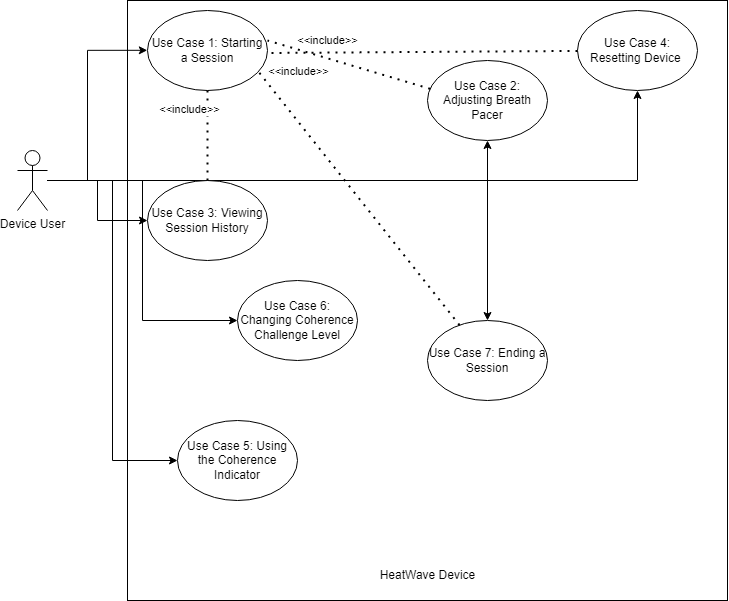

The diagram above was exported from draw.io. Its source (the exported page's mxGraphModel, read from the mxfile embedded in the PNG):
<mxGraphModel dx="1129" dy="670" grid="1" gridSize="10" guides="1" tooltips="1" connect="1" arrows="1" fold="1" page="1" pageScale="1" pageWidth="1654" pageHeight="2336" math="0" shadow="0">
  <root>
    <mxCell id="0" />
    <mxCell id="1" parent="0" />
    <mxCell id="sHXiYpiBKlHdaUjTsIzR-3" value="" style="whiteSpace=wrap;html=1;aspect=fixed;" vertex="1" parent="1">
      <mxGeometry x="140" y="10" width="600" height="600" as="geometry" />
    </mxCell>
    <mxCell id="sHXiYpiBKlHdaUjTsIzR-11" style="edgeStyle=orthogonalEdgeStyle;rounded=0;orthogonalLoop=1;jettySize=auto;html=1;entryX=0.033;entryY=0.083;entryDx=0;entryDy=0;entryPerimeter=0;" edge="1" parent="1" source="sHXiYpiBKlHdaUjTsIzR-1" target="sHXiYpiBKlHdaUjTsIzR-3">
      <mxGeometry relative="1" as="geometry" />
    </mxCell>
    <mxCell id="sHXiYpiBKlHdaUjTsIzR-17" style="edgeStyle=orthogonalEdgeStyle;rounded=0;orthogonalLoop=1;jettySize=auto;html=1;" edge="1" parent="1" source="sHXiYpiBKlHdaUjTsIzR-1" target="sHXiYpiBKlHdaUjTsIzR-5">
      <mxGeometry relative="1" as="geometry" />
    </mxCell>
    <mxCell id="sHXiYpiBKlHdaUjTsIzR-18" style="edgeStyle=orthogonalEdgeStyle;rounded=0;orthogonalLoop=1;jettySize=auto;html=1;entryX=0;entryY=0.5;entryDx=0;entryDy=0;" edge="1" parent="1" source="sHXiYpiBKlHdaUjTsIzR-1" target="sHXiYpiBKlHdaUjTsIzR-6">
      <mxGeometry relative="1" as="geometry" />
    </mxCell>
    <mxCell id="sHXiYpiBKlHdaUjTsIzR-19" style="edgeStyle=orthogonalEdgeStyle;rounded=0;orthogonalLoop=1;jettySize=auto;html=1;" edge="1" parent="1" source="sHXiYpiBKlHdaUjTsIzR-1" target="sHXiYpiBKlHdaUjTsIzR-7">
      <mxGeometry relative="1" as="geometry" />
    </mxCell>
    <mxCell id="sHXiYpiBKlHdaUjTsIzR-20" style="edgeStyle=orthogonalEdgeStyle;rounded=0;orthogonalLoop=1;jettySize=auto;html=1;entryX=0;entryY=0.5;entryDx=0;entryDy=0;" edge="1" parent="1" source="sHXiYpiBKlHdaUjTsIzR-1" target="sHXiYpiBKlHdaUjTsIzR-8">
      <mxGeometry relative="1" as="geometry" />
    </mxCell>
    <mxCell id="sHXiYpiBKlHdaUjTsIzR-21" style="edgeStyle=orthogonalEdgeStyle;rounded=0;orthogonalLoop=1;jettySize=auto;html=1;entryX=0;entryY=0.5;entryDx=0;entryDy=0;" edge="1" parent="1" source="sHXiYpiBKlHdaUjTsIzR-1" target="sHXiYpiBKlHdaUjTsIzR-9">
      <mxGeometry relative="1" as="geometry" />
    </mxCell>
    <mxCell id="sHXiYpiBKlHdaUjTsIzR-22" style="edgeStyle=orthogonalEdgeStyle;rounded=0;orthogonalLoop=1;jettySize=auto;html=1;" edge="1" parent="1" source="sHXiYpiBKlHdaUjTsIzR-1" target="sHXiYpiBKlHdaUjTsIzR-10">
      <mxGeometry relative="1" as="geometry" />
    </mxCell>
    <mxCell id="sHXiYpiBKlHdaUjTsIzR-1" value="Device User" style="shape=umlActor;verticalLabelPosition=bottom;verticalAlign=top;html=1;outlineConnect=0;" vertex="1" parent="1">
      <mxGeometry x="30" y="160" width="30" height="60" as="geometry" />
    </mxCell>
    <mxCell id="sHXiYpiBKlHdaUjTsIzR-4" value="Use Case 1: Starting a Session" style="ellipse;whiteSpace=wrap;html=1;" vertex="1" parent="1">
      <mxGeometry x="160" y="20" width="120" height="80" as="geometry" />
    </mxCell>
    <mxCell id="sHXiYpiBKlHdaUjTsIzR-5" value="Use Case 2: Adjusting Breath Pacer" style="ellipse;whiteSpace=wrap;html=1;" vertex="1" parent="1">
      <mxGeometry x="440" y="70" width="120" height="80" as="geometry" />
    </mxCell>
    <mxCell id="sHXiYpiBKlHdaUjTsIzR-6" value="Use Case 3: Viewing Session History" style="ellipse;whiteSpace=wrap;html=1;" vertex="1" parent="1">
      <mxGeometry x="160" y="190" width="120" height="80" as="geometry" />
    </mxCell>
    <mxCell id="sHXiYpiBKlHdaUjTsIzR-7" value="Use Case 4: Resetting Device&amp;nbsp;" style="ellipse;whiteSpace=wrap;html=1;" vertex="1" parent="1">
      <mxGeometry x="590" y="20" width="120" height="80" as="geometry" />
    </mxCell>
    <mxCell id="sHXiYpiBKlHdaUjTsIzR-8" value="Use Case 5: Using the Coherence Indicator" style="ellipse;whiteSpace=wrap;html=1;" vertex="1" parent="1">
      <mxGeometry x="190" y="430" width="120" height="80" as="geometry" />
    </mxCell>
    <mxCell id="sHXiYpiBKlHdaUjTsIzR-9" value="Use Case 6: Changing Coherence Challenge Level" style="ellipse;whiteSpace=wrap;html=1;" vertex="1" parent="1">
      <mxGeometry x="250" y="290" width="120" height="80" as="geometry" />
    </mxCell>
    <mxCell id="sHXiYpiBKlHdaUjTsIzR-10" value="Use Case 7: Ending a Session" style="ellipse;whiteSpace=wrap;html=1;" vertex="1" parent="1">
      <mxGeometry x="440" y="330" width="120" height="80" as="geometry" />
    </mxCell>
    <mxCell id="sHXiYpiBKlHdaUjTsIzR-23" value="HeatWave Device" style="text;html=1;align=center;verticalAlign=middle;resizable=0;points=[];autosize=1;strokeColor=none;fillColor=none;" vertex="1" parent="1">
      <mxGeometry x="380" y="570" width="120" height="30" as="geometry" />
    </mxCell>
    <mxCell id="sHXiYpiBKlHdaUjTsIzR-27" value="" style="endArrow=none;dashed=1;html=1;dashPattern=1 3;strokeWidth=2;rounded=0;entryX=0.917;entryY=0.75;entryDx=0;entryDy=0;entryPerimeter=0;" edge="1" parent="1" source="sHXiYpiBKlHdaUjTsIzR-10" target="sHXiYpiBKlHdaUjTsIzR-4">
      <mxGeometry width="50" height="50" relative="1" as="geometry">
        <mxPoint x="280" y="130" as="sourcePoint" />
        <mxPoint x="330" y="80" as="targetPoint" />
      </mxGeometry>
    </mxCell>
    <mxCell id="sHXiYpiBKlHdaUjTsIzR-28" value="&amp;lt;&amp;lt;include&amp;gt;&amp;gt;" style="edgeLabel;html=1;align=center;verticalAlign=middle;resizable=0;points=[];" vertex="1" connectable="0" parent="sHXiYpiBKlHdaUjTsIzR-27">
      <mxGeometry x="-0.451" y="-1" relative="1" as="geometry">
        <mxPoint x="-107" y="-184" as="offset" />
      </mxGeometry>
    </mxCell>
    <mxCell id="sHXiYpiBKlHdaUjTsIzR-29" value="" style="endArrow=none;dashed=1;html=1;dashPattern=1 3;strokeWidth=2;rounded=0;" edge="1" parent="1" source="sHXiYpiBKlHdaUjTsIzR-6" target="sHXiYpiBKlHdaUjTsIzR-4">
      <mxGeometry width="50" height="50" relative="1" as="geometry">
        <mxPoint x="210" y="160" as="sourcePoint" />
        <mxPoint x="260" y="110" as="targetPoint" />
      </mxGeometry>
    </mxCell>
    <mxCell id="sHXiYpiBKlHdaUjTsIzR-30" value="&amp;lt;&amp;lt;include&amp;gt;&amp;gt;" style="edgeLabel;html=1;align=center;verticalAlign=middle;resizable=0;points=[];" vertex="1" connectable="0" parent="1">
      <mxGeometry x="249.99958032729077" y="109.99548071632658" as="geometry">
        <mxPoint x="-48" y="9" as="offset" />
      </mxGeometry>
    </mxCell>
    <mxCell id="sHXiYpiBKlHdaUjTsIzR-31" value="" style="endArrow=none;dashed=1;html=1;dashPattern=1 3;strokeWidth=2;rounded=0;entryX=0.917;entryY=0.75;entryDx=0;entryDy=0;entryPerimeter=0;exitX=0.022;exitY=0.354;exitDx=0;exitDy=0;exitPerimeter=0;" edge="1" parent="1" source="sHXiYpiBKlHdaUjTsIzR-5">
      <mxGeometry width="50" height="50" relative="1" as="geometry">
        <mxPoint x="482" y="305" as="sourcePoint" />
        <mxPoint x="280" y="50" as="targetPoint" />
      </mxGeometry>
    </mxCell>
    <mxCell id="sHXiYpiBKlHdaUjTsIzR-33" value="&amp;lt;&amp;lt;include&amp;gt;&amp;gt;" style="edgeLabel;html=1;align=center;verticalAlign=middle;resizable=0;points=[];" vertex="1" connectable="0" parent="1">
      <mxGeometry x="339.9995803272908" y="49.99548071632704" as="geometry" />
    </mxCell>
    <mxCell id="sHXiYpiBKlHdaUjTsIzR-34" value="" style="endArrow=none;dashed=1;html=1;dashPattern=1 3;strokeWidth=2;rounded=0;entryX=0.917;entryY=0.75;entryDx=0;entryDy=0;entryPerimeter=0;" edge="1" parent="1" source="sHXiYpiBKlHdaUjTsIzR-7">
      <mxGeometry width="50" height="50" relative="1" as="geometry">
        <mxPoint x="482" y="317.5" as="sourcePoint" />
        <mxPoint x="280" y="62.5" as="targetPoint" />
      </mxGeometry>
    </mxCell>
  </root>
</mxGraphModel>